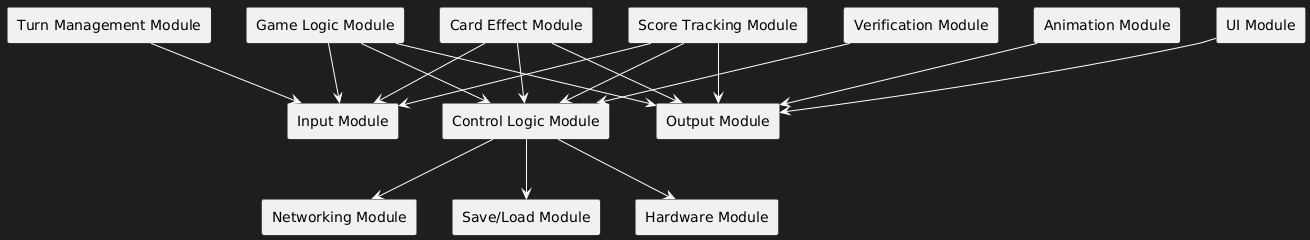

The diagram above was rendered by PlantUML. Its source (embedded in the PNG):
@startuml
skinparam backgroundColor #1e1e1e
skinparam defaultTextAlignment center
skinparam shadowing false
skinparam ArrowColor white
skinparam ArrowFontColor white
skinparam ArrowThickness 1
skinparam PackageBorderColor white
skinparam PackageTitleColor white
skinparam NodeBorderColor white
skinparam NodeFontColor white

' Define core modules
rectangle "Input Module" as Input
rectangle "Output Module" as Output
rectangle "Control Logic Module" as Control

' Define other functional modules
rectangle "Game Logic Module" as GL
rectangle "Turn Management Module" as TM
rectangle "Card Effect Module" as CE
rectangle "Score Tracking Module" as ST
rectangle "UI Module" as UI
rectangle "Animation Module" as AM
rectangle "Verification Module" as VM

' Define lower-level modules
rectangle "Networking Module" as Net
rectangle "Save/Load Module" as SL
rectangle "Hardware Module" as HW

' Arrows FROM supporting modules to core modules
TM --> Input
CE --> Input
CE --> Output
CE --> Control
ST --> Input
ST --> Output
ST --> Control
UI --> Output
AM --> Output
VM --> Control
GL --> Input
GL --> Output
GL --> Control

' Core modules to low-level services
Control --> Net
Control --> SL
Control --> HW
@enduml